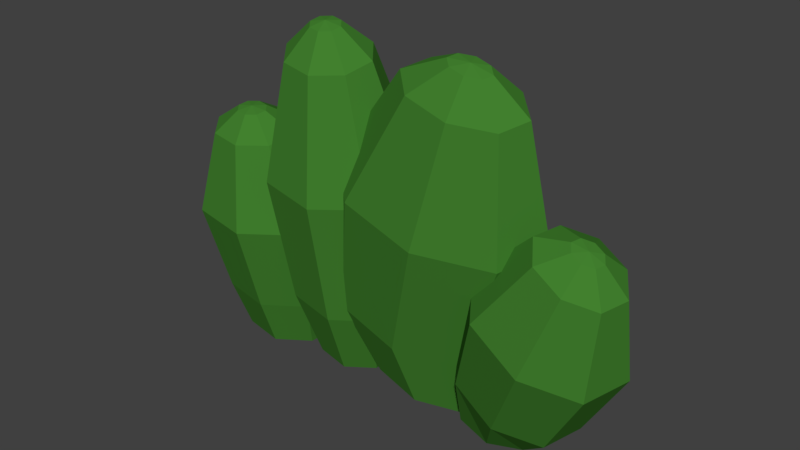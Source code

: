 # Source: Large_Bush.blend  (saved by Blender 2.78.0; exported with 4.5.12 LTS)
import bpy
from mathutils import Matrix  # noqa: F401  (used for matrix-valued properties, if any)

bpy.ops.wm.read_factory_settings(use_empty=True)
scene = bpy.context.scene
scene.name = 'Scene'

# ---- collections
col_collection_1 = bpy.data.collections.new('Collection 1'); scene.collection.children.link(col_collection_1)

# ---- materials (node trees are filled in below, after node groups)
mat_leaves = bpy.data.materials.new('Leaves')
mat_leaves.alpha_threshold = 0.0
mat_leaves.use_transparent_shadow = False
mat_leaves.diffuse_color = (0.05508, 0.2203, 0.02826, 1.0)
mat_leaves.roughness = 0.5

# ---- material node trees

# ---- world
world_world = bpy.data.worlds.new('World'); scene.world = world_world
world_world.use_nodes = True; world_world.node_tree.nodes.clear()
_N = world_world.node_tree.nodes; _L = world_world.node_tree.links
n0 = _N.new('ShaderNodeOutputWorld'); n0.name = 'World Output'; n0.location = (300, 300)
n1 = _N.new('ShaderNodeBackground'); n1.name = 'Background'; n1.location = (10, 300)
n1.inputs[0].default_value = (0.05088, 0.05088, 0.05088, 1.0)
_L.new(n1.outputs[0], n0.inputs[0])
n0.is_active_output = True
world_world.color = (0.05088, 0.05088, 0.05088)
world_world.use_sun_shadow = False
world_world.sun_shadow_jitter_overblur = 0.0
world_world.cycles.sampling_method = 'MANUAL'

# ---- meshes
me_sphere_016 = bpy.data.meshes.new('Sphere.016')
me_sphere_016.from_pydata([(-0.4547, 0.6068, -0.01498), (-0.4741, 0.4123, -0.125), (-0.4704, 0.1617, -0.1475), (-0.4657, 0.0177, -0.1497), (-0.4089, 0.6422, 0.05858), (-0.3675, 0.602, -0.001417), (-0.3202, 0.4039, -0.1011), (-0.3399, 0.1546, -0.1272), (-0.3585, 0.01183, -0.133), (-0.3916, 0.6378, 0.0794), (-0.3181, 0.5894, 0.05785), (-0.2329, 0.3817, 0.003576), (-0.266, 0.1358, -0.03846), (-0.2978, -0.00365, -0.06013), (-0.3977, 0.6332, 0.1041), (-0.3355, 0.5764, 0.1281), (-0.2636, 0.3587, 0.1276), (-0.2919, 0.1162, 0.06669), (-0.4315, 0.6438, 0.08719), (-0.4542, 0.6329, 0.1134), (-0.3191, -0.01967, 0.02628), (-0.4236, 0.6312, 0.1181), (-0.4094, 0.5706, 0.1682), (-0.4966, 0.5753, 0.1547), (-0.548, 0.3568, 0.1745), (-0.5331, 0.1146, 0.1064), (-0.5172, -0.02099, 0.05891), (-0.4716, 0.6373, 0.09257), (-0.546, 0.5879, 0.09538), (-0.6352, 0.379, 0.06983), (-0.607, 0.1335, 0.0177), (-0.3941, 0.3484, 0.1984), (-0.4026, 0.1075, 0.1267), (-0.41, -0.02685, 0.07558), (-0.578, -0.005508, -0.01398), (-0.4655, 0.6419, 0.0679), (-0.5286, 0.601, 0.02512), (-0.6046, 0.402, -0.05421), (-0.5811, 0.153, -0.08745), (-0.5567, 0.01051, -0.1004), (-0.4379, -0.01087, -0.03826), (-0.4395, 0.6439, 0.05382), (-0.2001, 0.8553, -0.01498), (-0.2246, 0.5843, -0.125), (-0.2275, 0.2345, -0.1475), (-0.2219, 0.02812, -0.1306), (-0.1534, 0.9039, 0.05858), (-0.113, 0.847, -0.001417), (-0.07088, 0.5696, -0.1011), (-0.09717, 0.2221, -0.1272), (-0.133, 0.01964, -0.1167), (-0.1361, 0.8974, 0.0794), (-0.06397, 0.8285, 0.05785), (0.01573, 0.537, 0.003576), (-0.02375, 0.1944, -0.03846), (-0.08292, 0.0007565, -0.05622), (-0.1423, 0.8911, 0.1041), (-0.08165, 0.8106, 0.1281), (-0.01549, 0.5055, 0.1276), (-0.05021, 0.1677, 0.06669), (-0.1759, 0.9065, 0.08719), (-0.1989, 0.8916, 0.1134), (-0.101, -0.01748, 0.01554), (-0.1684, 0.8887, 0.1181), (-0.1557, 0.8039, 0.1682), (-0.2428, 0.8122, 0.1547), (-0.3, 0.5082, 0.1745), (-0.2914, 0.17, 0.1064), (-0.2655, -0.01591, 0.04264), (-0.2162, 0.8981, 0.09257), (-0.2918, 0.8306, 0.09538), (-0.3866, 0.5408, 0.06983), (-0.3648, 0.1977, 0.0177), (-0.1463, 0.4935, 0.1984), (-0.1611, 0.1576, 0.1267), (-0.1766, -0.02438, 0.05649), (-0.3156, 0.002976, -0.01789), (-0.2099, 0.9044, 0.0679), (-0.2742, 0.8485, 0.02512), (-0.3553, 0.5724, -0.05421), (-0.3383, 0.2244, -0.08745), (-0.2976, 0.02121, -0.08965), (-0.1995, -0.006909, -0.03826), (-0.1839, 0.9068, 0.05382), (0.1757, 0.8501, -0.01498), (0.07152, 0.5902, -0.125), (-0.02398, 0.2488, -0.1475), (0.01263, 0.04698, -0.1345), (0.2519, 0.8878, 0.05858), (0.2917, 0.8236, -0.001417), (0.2763, 0.5435, -0.1011), (0.1496, 0.2092, -0.1272), (0.1361, 0.01883, -0.1201), (0.2736, 0.8778, 0.07939), (0.3535, 0.7952, 0.05785), (0.3853, 0.4933, 0.003576), (0.2421, 0.1666, -0.03846), (0.2018, -0.01142, -0.05702), (0.2635, 0.873, 0.1041), (0.3248, 0.7815, 0.1281), (0.3347, 0.4691, 0.1276), (0.1991, 0.1461, 0.06669), (0.2219, 0.8951, 0.08719), (0.1868, 0.8854, 0.1134), (0.1713, -0.02604, 0.01775), (0.2276, 0.8761, 0.1181), (0.2225, 0.7905, 0.1682), (0.1065, 0.8169, 0.1547), (-0.05072, 0.5317, 0.1745), (-0.1276, 0.1991, 0.1064), (-0.06107, 0.01168, 0.046), (0.1651, 0.8954, 0.09257), (0.04471, 0.8453, 0.09538), (-0.1597, 0.5818, 0.06983), (-0.22, 0.2417, 0.0177), (0.1541, 0.485, 0.1984), (0.04602, 0.1595, 0.1267), (0.0624, -0.01647, 0.06043), (-0.1268, 0.04193, -0.01708), (0.1752, 0.9002, 0.0679), (0.07339, 0.8591, 0.02512), (-0.1091, 0.6061, -0.05421), (-0.1771, 0.2622, -0.08745), (-0.09626, 0.05655, -0.09186), (-0.04924, 0.006717, -0.03826), (0.2111, 0.8971, 0.05382), (0.4881, 0.5464, -0.01498), (0.3926, 0.3759, -0.125), (0.2958, 0.1447, -0.1475), (0.2392, 0.001436, -0.1312), (0.5443, 0.5606, 0.05858), (0.5662, 0.5071, -0.001417), (0.5303, 0.3066, -0.1011), (0.4125, 0.086, -0.1272), (0.3268, -0.01801, -0.1172), (0.5584, 0.5496, 0.0794), (0.6064, 0.4759, 0.05785), (0.6014, 0.2514, 0.003576), (0.4728, 0.03917, -0.03846), (0.3747, -0.03904, -0.05633), (0.551, 0.5478, 0.1041), (0.5853, 0.4708, 0.1281), (0.5641, 0.2425, 0.1276), (0.4412, 0.03168, 0.06669), (0.5242, 0.5711, 0.08719), (0.499, 0.5701, 0.1134), (0.355, -0.04934, 0.01586), (0.5264, 0.5563, 0.1181), (0.5152, 0.4951, 0.1682), (0.4372, 0.5343, 0.1547), (0.3026, 0.3546, 0.1745), (0.2195, 0.1266, 0.1064), (0.1915, -0.02344, 0.04312), (0.4849, 0.5811, 0.09257), (0.3969, 0.5656, 0.09538), (0.2316, 0.4098, 0.06983), (0.1593, 0.1735, 0.0177), (0.4404, 0.2853, 0.1984), (0.3363, 0.06791, 0.1267), (0.2791, -0.04288, 0.05705), (0.1435, -0.002405, -0.01777), (0.4923, 0.5828, 0.0679), (0.418, 0.5706, 0.02512), (0.2689, 0.4186, -0.05421), (0.1909, 0.181, -0.08745), (0.1633, 0.007898, -0.08996), (0.2565, -0.02646, -0.03826), (0.5169, 0.5743, 0.05382)], [], [(16, 15, 22, 31), (26, 40, 33), (33, 32, 25, 26), (20, 17, 32, 33), (23, 22, 21, 19), (26, 25, 30, 34), (2, 1, 6, 7), (0, 41, 4, 5), (31, 22, 23, 24), (30, 29, 37, 38), (32, 31, 24, 25), (37, 36, 0, 1), (40, 39, 3), (4, 41, 18), (23, 19, 27, 28), (27, 19, 18), (40, 3, 8), (3, 2, 7, 8), (25, 24, 29, 30), (5, 4, 9, 10), (24, 23, 28, 29), (1, 0, 5, 6), (7, 6, 11, 12), (9, 4, 18), (28, 27, 35, 36), (34, 30, 38, 39), (10, 9, 14, 15), (40, 8, 13), (13, 12, 17, 20), (40, 26, 34), (35, 27, 18), (14, 9, 18), (38, 37, 1, 2), (8, 7, 12, 13), (6, 5, 10, 11), (11, 10, 15, 16), (29, 28, 36, 37), (40, 13, 20), (12, 11, 16, 17), (36, 35, 41, 0), (40, 20, 33), (39, 38, 2, 3), (40, 34, 39), (21, 14, 18), (19, 21, 18), (15, 14, 21, 22), (41, 35, 18), (17, 16, 31, 32), (58, 57, 64, 73), (68, 82, 75), (75, 74, 67, 68), (62, 59, 74, 75), (65, 64, 63, 61), (68, 67, 72, 76), (44, 43, 48, 49), (42, 83, 46, 47), (73, 64, 65, 66), (72, 71, 79, 80), (74, 73, 66, 67), (79, 78, 42, 43), (82, 81, 45), (46, 83, 60), (65, 61, 69, 70), (69, 61, 60), (82, 45, 50), (45, 44, 49, 50), (67, 66, 71, 72), (47, 46, 51, 52), (66, 65, 70, 71), (43, 42, 47, 48), (49, 48, 53, 54), (51, 46, 60), (70, 69, 77, 78), (76, 72, 80, 81), (52, 51, 56, 57), (82, 50, 55), (55, 54, 59, 62), (82, 68, 76), (77, 69, 60), (56, 51, 60), (80, 79, 43, 44), (50, 49, 54, 55), (48, 47, 52, 53), (53, 52, 57, 58), (71, 70, 78, 79), (82, 55, 62), (54, 53, 58, 59), (78, 77, 83, 42), (82, 62, 75), (81, 80, 44, 45), (82, 76, 81), (63, 56, 60), (61, 63, 60), (57, 56, 63, 64), (83, 77, 60), (59, 58, 73, 74), (100, 99, 106, 115), (110, 124, 117), (117, 116, 109, 110), (104, 101, 116, 117), (107, 106, 105, 103), (110, 109, 114, 118), (86, 85, 90, 91), (84, 125, 88, 89), (115, 106, 107, 108), (114, 113, 121, 122), (116, 115, 108, 109), (121, 120, 84, 85), (124, 123, 87), (88, 125, 102), (107, 103, 111, 112), (111, 103, 102), (124, 87, 92), (87, 86, 91, 92), (109, 108, 113, 114), (89, 88, 93, 94), (108, 107, 112, 113), (85, 84, 89, 90), (91, 90, 95, 96), (93, 88, 102), (112, 111, 119, 120), (118, 114, 122, 123), (94, 93, 98, 99), (124, 92, 97), (97, 96, 101, 104), (124, 110, 118), (119, 111, 102), (98, 93, 102), (122, 121, 85, 86), (92, 91, 96, 97), (90, 89, 94, 95), (95, 94, 99, 100), (113, 112, 120, 121), (124, 97, 104), (96, 95, 100, 101), (120, 119, 125, 84), (124, 104, 117), (123, 122, 86, 87), (124, 118, 123), (105, 98, 102), (103, 105, 102), (99, 98, 105, 106), (125, 119, 102), (101, 100, 115, 116), (142, 141, 148, 157), (152, 166, 159), (159, 158, 151, 152), (146, 143, 158, 159), (149, 148, 147, 145), (152, 151, 156, 160), (128, 127, 132, 133), (126, 167, 130, 131), (157, 148, 149, 150), (156, 155, 163, 164), (158, 157, 150, 151), (163, 162, 126, 127), (166, 165, 129), (130, 167, 144), (149, 145, 153, 154), (153, 145, 144), (166, 129, 134), (129, 128, 133, 134), (151, 150, 155, 156), (131, 130, 135, 136), (150, 149, 154, 155), (127, 126, 131, 132), (133, 132, 137, 138), (135, 130, 144), (154, 153, 161, 162), (160, 156, 164, 165), (136, 135, 140, 141), (166, 134, 139), (139, 138, 143, 146), (166, 152, 160), (161, 153, 144), (140, 135, 144), (164, 163, 127, 128), (134, 133, 138, 139), (132, 131, 136, 137), (137, 136, 141, 142), (155, 154, 162, 163), (166, 139, 146), (138, 137, 142, 143), (162, 161, 167, 126), (166, 146, 159), (165, 164, 128, 129), (166, 160, 165), (147, 140, 144), (145, 147, 144), (141, 140, 147, 148), (167, 161, 144), (143, 142, 157, 158)])
_uv = me_sphere_016.uv_layers.new(name='UVMap')
_uv.uv.foreach_set('vector', [0.8943, 0.6324, 0.8791, 0.5193, 0.9034, 0.5217, 0.9372, 0.6366, 0.0916, 0.9474, 0.1409, 0.9199, 0.1202, 0.9826, 0.8306, 0.5193, 0.8329, 0.6005, 0.7823, 0.601, 0.789, 0.5198, 0.8876, 0.8573, 0.8913, 0.7754, 0.9277, 0.779, 0.9175, 0.8603, 0.4614, 0.9519, 0.4382, 0.9802, 0.432, 0.9428, 0.4401, 0.9329, 0.789, 0.5198, 0.7823, 0.601, 0.7432, 0.6016, 0.7568, 0.5202, 0.829, 0.2644, 0.8155, 0.121, 0.8753, 0.1203, 0.8796, 0.2638, 0.4054, 0.8776, 0.4205, 0.9068, 0.4123, 0.9167, 0.3822, 0.9059, 0.8329, 0.7439, 0.8124, 0.8658, 0.7786, 0.8662, 0.7732, 0.7445, 0.5181, 0.8243, 0.5024, 0.6843, 0.5637, 0.6801, 0.5701, 0.8207, 0.8329, 0.6005, 0.8329, 0.7439, 0.7732, 0.7445, 0.7823, 0.601, 0.5637, 0.6801, 0.5395, 0.5577, 0.5632, 0.5535, 0.6055, 0.6726, 0.1409, 0.9199, 0.1202, 0.8581, 0.1607, 0.8563, 0.4123, 0.9167, 0.4205, 0.9068, 0.4268, 0.9243, 0.4614, 0.9519, 0.4401, 0.9329, 0.4401, 0.9182, 0.4614, 0.9101, 0.4401, 0.9182, 0.4401, 0.9329, 0.4268, 0.9243, 0.1409, 0.9199, 0.1607, 0.8563, 0.1893, 0.8915, 0.839, 0.3458, 0.829, 0.2644, 0.8796, 0.2638, 0.8806, 0.3453, 0.7823, 0.601, 0.7732, 0.7445, 0.7271, 0.7452, 0.7432, 0.6016, 0.3822, 0.9059, 0.4123, 0.9167, 0.4123, 0.9314, 0.3822, 0.9476, 0.7732, 0.7445, 0.7786, 0.8662, 0.7525, 0.8665, 0.7271, 0.7452, 0.8155, 0.121, 0.8245, 0.0004149, 0.8584, 0.0, 0.8753, 0.1203, 0.8796, 0.2638, 0.8753, 0.1203, 0.9213, 0.121, 0.9186, 0.2644, 0.4123, 0.9314, 0.4123, 0.9167, 0.4268, 0.9243, 0.5047, 0.5601, 0.5127, 0.5283, 0.5249, 0.5275, 0.5395, 0.5577, 0.5288, 0.9029, 0.5181, 0.8243, 0.5701, 0.8207, 0.5715, 0.9, 0.3822, 0.9476, 0.4123, 0.9314, 0.4205, 0.9422, 0.4054, 0.9784, 0.1409, 0.9199, 0.1893, 0.8915, 0.1893, 0.943, 0.8449, 0.8603, 0.8393, 0.779, 0.8913, 0.7754, 0.8876, 0.8573, 0.1409, 0.9199, 0.0916, 0.9474, 0.0916, 0.8959, 0.432, 0.9074, 0.4401, 0.9182, 0.4268, 0.9243, 0.4205, 0.9422, 0.4123, 0.9314, 0.4268, 0.9243, 0.5701, 0.8207, 0.5637, 0.6801, 0.6055, 0.6726, 0.6055, 0.8144, 0.8806, 0.3453, 0.8796, 0.2638, 0.9186, 0.2644, 0.9126, 0.3458, 0.8753, 0.1203, 0.8584, 0.0, 0.8844, 0.0004144, 0.9213, 0.121, 0.8329, 0.6366, 0.8443, 0.5217, 0.8791, 0.5193, 0.8943, 0.6324, 0.5024, 0.6843, 0.5047, 0.5601, 0.5395, 0.5577, 0.5637, 0.6801, 0.1409, 0.9199, 0.1893, 0.943, 0.1607, 0.9808, 0.8393, 0.779, 0.8329, 0.6366, 0.8943, 0.6324, 0.8913, 0.7754, 0.4382, 0.8793, 0.432, 0.9074, 0.4205, 0.9068, 0.4054, 0.8776, 0.1409, 0.9199, 0.1607, 0.9808, 0.1202, 0.9826, 0.5715, 0.9, 0.5701, 0.8207, 0.6055, 0.8144, 0.6006, 0.8948, 0.1409, 0.9199, 0.0916, 0.8959, 0.1202, 0.8581, 0.432, 0.9428, 0.4205, 0.9422, 0.4268, 0.9243, 0.4401, 0.9329, 0.432, 0.9428, 0.4268, 0.9243, 0.4054, 0.9784, 0.4205, 0.9422, 0.432, 0.9428, 0.4382, 0.9802, 0.4205, 0.9068, 0.432, 0.9074, 0.4268, 0.9243, 0.8913, 0.7754, 0.8943, 0.6324, 0.9372, 0.6366, 0.9277, 0.779, 0.7724, 0.1612, 0.7485, 0.0002288, 0.773, 0.003149, 0.8155, 0.1663, 0.7271, 0.9437, 0.7682, 0.9208, 0.7509, 0.9735, 0.5339, 0.5275, 0.5183, 0.4188, 0.5685, 0.4086, 0.5681, 0.5206, 0.7768, 0.4685, 0.779, 0.3564, 0.8155, 0.3608, 0.8017, 0.4715, 0.5425, 0.04225, 0.509, 0.04904, 0.5201, 0.004876, 0.5319, 0.002494, 0.5681, 0.5206, 0.5685, 0.4086, 0.6071, 0.398, 0.5945, 0.5133, 0.5024, 0.1288, 0.5024, 0.3292, 0.4429, 0.3194, 0.4519, 0.1204, 0.4822, 0.4915, 0.468, 0.526, 0.4562, 0.524, 0.4485, 0.486, 0.5024, 0.2226, 0.509, 0.04904, 0.5425, 0.04225, 0.5615, 0.2106, 0.6228, 0.4108, 0.6071, 0.2163, 0.6686, 0.2052, 0.675, 0.4014, 0.5183, 0.4188, 0.5024, 0.2226, 0.5615, 0.2106, 0.5685, 0.4086, 0.6686, 0.2052, 0.6441, 0.04011, 0.6677, 0.03457, 0.7103, 0.1954, 0.7682, 0.9208, 0.7509, 0.8681, 0.7845, 0.8665, 0.1679, 0.5178, 0.176, 0.5077, 0.1824, 0.5251, 0.5425, 0.04225, 0.5319, 0.002494, 0.5409, 0.0, 0.5683, 0.03515, 0.1957, 0.5193, 0.1957, 0.5343, 0.1824, 0.5251, 0.7682, 0.9208, 0.7845, 0.8665, 0.8083, 0.8963, 0.4958, 0.01269, 0.5024, 0.1288, 0.4519, 0.1204, 0.4614, 0.006984, 0.5685, 0.4086, 0.5615, 0.2106, 0.6071, 0.1981, 0.6071, 0.398, 0.1373, 0.5098, 0.1679, 0.5178, 0.1679, 0.5328, 0.1373, 0.5525, 0.5615, 0.2106, 0.5425, 0.04225, 0.5683, 0.03515, 0.6071, 0.1981, 0.5024, 0.3292, 0.4822, 0.4915, 0.4485, 0.486, 0.4429, 0.3194, 0.4519, 0.1204, 0.4429, 0.3194, 0.3973, 0.3073, 0.4133, 0.1102, 0.1679, 0.5328, 0.1679, 0.5178, 0.1824, 0.5251, 0.6092, 0.04637, 0.6171, 0.004145, 0.6293, 0.001947, 0.6441, 0.04011, 0.6367, 0.5193, 0.6228, 0.4108, 0.675, 0.4014, 0.6723, 0.5129, 0.1373, 0.5525, 0.1679, 0.5328, 0.176, 0.5439, 0.1605, 0.5839, 0.7682, 0.9208, 0.8083, 0.8963, 0.8083, 0.94, 0.7408, 0.4683, 0.7263, 0.3561, 0.779, 0.3564, 0.7768, 0.4685, 0.7682, 0.9208, 0.7271, 0.9437, 0.7271, 0.9001, 0.1875, 0.5083, 0.1957, 0.5193, 0.1824, 0.5251, 0.176, 0.5439, 0.1679, 0.5328, 0.1824, 0.5251, 0.675, 0.4014, 0.6686, 0.2052, 0.7103, 0.1954, 0.7103, 0.3931, 0.4614, 0.006984, 0.4519, 0.1204, 0.4133, 0.1102, 0.435, 0.0, 0.4429, 0.3194, 0.4485, 0.486, 0.4227, 0.4791, 0.3973, 0.3073, 0.7103, 0.1608, 0.7133, 0.0, 0.7485, 0.0002288, 0.7724, 0.1612, 0.6071, 0.2163, 0.6092, 0.04637, 0.6441, 0.04011, 0.6686, 0.2052, 0.7682, 0.9208, 0.8083, 0.94, 0.7845, 0.9719, 0.7263, 0.3561, 0.7103, 0.1608, 0.7724, 0.1612, 0.779, 0.3564, 0.6441, 0.04011, 0.6293, 0.001947, 0.6376, 0.0, 0.6677, 0.03457, 0.7682, 0.9208, 0.7845, 0.9719, 0.7509, 0.9735, 0.6723, 0.5129, 0.675, 0.4014, 0.7103, 0.3931, 0.6964, 0.5072, 0.7682, 0.9208, 0.7271, 0.9001, 0.7509, 0.8681, 0.1875, 0.5445, 0.176, 0.5439, 0.1824, 0.5251, 0.1957, 0.5343, 0.1875, 0.5445, 0.1824, 0.5251, 0.1605, 0.5839, 0.176, 0.5439, 0.1875, 0.5445, 0.1933, 0.5856, 0.176, 0.5077, 0.1875, 0.5083, 0.1824, 0.5251, 0.779, 0.3564, 0.7724, 0.1612, 0.8155, 0.1663, 0.8155, 0.3608, 0.1986, 0.2979, 0.151, 0.4662, 0.1174, 0.4668, 0.1394, 0.2989, 0.0, 0.8959, 0.03956, 0.8919, 6.702e-08, 0.9544, 0.1629, 0.0006163, 0.1392, 0.1031, 0.06942, 0.1056, 0.1133, 0.00241, 0.1986, 0.0, 0.1894, 0.1023, 0.1392, 0.1031, 0.1629, 0.0006163, 0.07082, 0.4685, 0.1174, 0.4668, 0.1019, 0.5071, 0.08548, 0.5077, 0.1133, 0.00241, 0.06942, 0.1056, 0.02104, 0.1083, 0.0789, 0.00433, 0.2701, 0.3987, 0.2579, 0.2015, 0.3402, 0.2041, 0.3398, 0.401, 0.2697, 0.03715, 0.2829, 0.0, 0.2993, 0.0005324, 0.3163, 0.03867, 0.1394, 0.2989, 0.1174, 0.4668, 0.07082, 0.4685, 0.05707, 0.3019, 1.0, 0.6289, 1.0, 0.8272, 0.9372, 0.8305, 0.9468, 0.6317, 0.1392, 0.1031, 0.1394, 0.2989, 0.05707, 0.3019, 0.06942, 0.1056, 0.1986, 0.2019, 0.2361, 0.03738, 0.2697, 0.03715, 0.2579, 0.2015, 0.03956, 0.8919, 0.06477, 0.8588, 0.0916, 0.9019, 0.2246, 0.9401, 0.2246, 0.9208, 0.2395, 0.9294, 0.2847, 0.9002, 0.2549, 0.9188, 0.246, 0.9057, 0.2595, 0.8628, 0.246, 0.9057, 0.2549, 0.9188, 0.2395, 0.9294, 0.03956, 0.8919, 0.0916, 0.9019, 0.0916, 0.9604, 0.3133, 0.5032, 0.2701, 0.3987, 0.3398, 0.401, 0.3629, 0.5048, 0.06942, 0.1056, 0.05707, 0.3019, 0.0, 0.3051, 0.02104, 0.1083, 0.1986, 0.9608, 0.2246, 0.9401, 0.2335, 0.9533, 0.2239, 0.9982, 0.05707, 0.3019, 0.07082, 0.4685, 0.03849, 0.4703, 0.0, 0.3051, 0.2579, 0.2015, 0.2697, 0.03715, 0.3163, 0.03867, 0.3402, 0.2041, 0.3398, 0.401, 0.3402, 0.2041, 0.3973, 0.2083, 0.3883, 0.4046, 0.2335, 0.9533, 0.2246, 0.9401, 0.2395, 0.9294, 0.2595, 0.8628, 0.246, 0.9057, 0.2335, 0.9065, 0.2239, 0.8651, 0.99, 0.5193, 1.0, 0.6289, 0.9468, 0.6317, 0.9521, 0.5213, 0.2239, 0.9982, 0.2335, 0.9533, 0.246, 0.9525, 0.2595, 0.9959, 0.03956, 0.8919, 0.0916, 0.9604, 0.06477, 1.0, 0.9355, 0.4684, 0.9308, 0.3652, 0.9841, 0.3682, 0.9734, 0.4705, 0.03956, 0.8919, 0.0, 0.8959, 0.02683, 0.8563, 0.2335, 0.9065, 0.246, 0.9057, 0.2395, 0.9294, 0.246, 0.9525, 0.2335, 0.9533, 0.2395, 0.9294, 0.2199, 0.3991, 0.1986, 0.2019, 0.2579, 0.2015, 0.2701, 0.3987, 0.3629, 0.5048, 0.3398, 0.401, 0.3883, 0.4046, 0.3973, 0.5073, 0.3402, 0.2041, 0.3163, 0.03867, 0.3487, 0.04104, 0.3973, 0.2083, 0.9213, 0.1695, 0.9307, 0.0, 0.9663, 0.001984, 0.9841, 0.173, 1.0, 0.8272, 0.9832, 0.988, 0.9476, 0.9899, 0.9372, 0.8305, 0.03956, 0.8919, 0.06477, 1.0, 0.02683, 0.9975, 0.9308, 0.3652, 0.9213, 0.1695, 0.9841, 0.173, 0.9841, 0.3682, 0.2239, 0.8651, 0.2335, 0.9065, 0.2246, 0.9208, 0.1986, 0.9057, 0.03956, 0.8919, 0.02683, 0.9975, 6.702e-08, 0.9544, 0.2775, 0.5034, 0.2199, 0.3991, 0.2701, 0.3987, 0.3133, 0.5032, 0.03956, 0.8919, 0.02683, 0.8563, 0.06477, 0.8588, 0.2549, 0.9382, 0.246, 0.9525, 0.2395, 0.9294, 0.2549, 0.9188, 0.2549, 0.9382, 0.2395, 0.9294, 0.2595, 0.9959, 0.246, 0.9525, 0.2549, 0.9382, 0.2847, 0.9553, 0.2246, 0.9208, 0.2335, 0.9065, 0.2395, 0.9294, 0.1894, 0.1023, 0.1986, 0.2979, 0.1394, 0.2989, 0.1392, 0.1031, 0.03185, 0.7091, 0.07756, 0.8257, 0.05952, 0.845, 0.0, 0.7433, 0.2847, 0.9378, 0.3256, 0.9153, 0.3089, 0.9684, 0.3, 0.8551, 0.2748, 0.7853, 0.3226, 0.7545, 0.3346, 0.8458, 0.2771, 0.8628, 0.2425, 0.8116, 0.2748, 0.7853, 0.3, 0.8551, 0.6864, 0.9469, 0.6627, 0.9772, 0.6506, 0.9449, 0.6589, 0.9343, 0.6094, 0.8509, 0.6071, 0.7565, 0.6492, 0.7534, 0.6361, 0.8549, 0.4163, 0.7872, 0.4353, 0.6515, 0.494, 0.6821, 0.4661, 0.8132, 0.6307, 0.8737, 0.6394, 0.9086, 0.6311, 0.9192, 0.6071, 0.904, 0.2367, 0.6549, 0.2219, 0.5394, 0.2538, 0.5188, 0.2931, 0.6186, 0.6492, 0.7534, 0.6685, 0.614, 0.7271, 0.6348, 0.6989, 0.771, 0.2748, 0.7853, 0.2367, 0.6549, 0.2931, 0.6186, 0.3226, 0.7545, 0.395, 0.6254, 0.4463, 0.526, 0.4691, 0.5408, 0.4353, 0.6515, 0.3256, 0.9153, 0.3089, 0.8631, 0.343, 0.8628, 0.6311, 0.9192, 0.6394, 0.9086, 0.6448, 0.9269, 0.6864, 0.9469, 0.6589, 0.9343, 0.659, 0.9192, 0.6868, 0.904, 0.659, 0.9192, 0.6589, 0.9343, 0.6448, 0.9269, 0.3256, 0.9153, 0.343, 0.8628, 0.3671, 0.8935, 0.4094, 0.8682, 0.4163, 0.7872, 0.4661, 0.8132, 0.4445, 0.874, 0.6071, 0.7565, 0.6188, 0.6176, 0.6685, 0.614, 0.6492, 0.7534, 0.1373, 0.8082, 0.1206, 0.8502, 0.111, 0.851, 0.1098, 0.8104, 0.2931, 0.6186, 0.2538, 0.5188, 0.2774, 0.5073, 0.3346, 0.5983, 0.4353, 0.6515, 0.4691, 0.5408, 0.5024, 0.5581, 0.494, 0.6821, 0.09566, 0.5537, 0.1373, 0.6783, 0.08871, 0.6822, 0.05448, 0.5571, 0.6309, 0.9343, 0.6311, 0.9192, 0.6448, 0.9269, 0.6868, 0.904, 0.659, 0.9192, 0.6509, 0.9086, 0.6637, 0.8737, 0.6361, 0.8549, 0.6492, 0.7534, 0.6989, 0.771, 0.6709, 0.8644, 0.1098, 0.8104, 0.111, 0.851, 0.09964, 0.8563, 0.07756, 0.8257, 0.3256, 0.9153, 0.3671, 0.8935, 0.3671, 0.9371, 0.03859, 0.5077, 0.05448, 0.5571, 0.006269, 0.5799, 0.004659, 0.5208, 0.3256, 0.9153, 0.2847, 0.9378, 0.2847, 0.8941, 0.6509, 0.9086, 0.659, 0.9192, 0.6448, 0.9269, 0.639, 0.9449, 0.6309, 0.9343, 0.6448, 0.9269, 0.3822, 0.7652, 0.395, 0.6254, 0.4353, 0.6515, 0.4163, 0.7872, 0.4445, 0.874, 0.4661, 0.8132, 0.5024, 0.8279, 0.4709, 0.8776, 0.1373, 0.6783, 0.1373, 0.8082, 0.1098, 0.8104, 0.08871, 0.6822, 0.08871, 0.6822, 0.1098, 0.8104, 0.07756, 0.8257, 0.03185, 0.7091, 0.6685, 0.614, 0.6934, 0.5193, 0.7266, 0.5311, 0.7271, 0.6348, 0.3256, 0.9153, 0.3671, 0.9371, 0.343, 0.9682, 0.05448, 0.5571, 0.08871, 0.6822, 0.03185, 0.7091, 0.006269, 0.5799, 0.6637, 0.8737, 0.6509, 0.9086, 0.6394, 0.9086, 0.6307, 0.8737, 0.3256, 0.9153, 0.343, 0.9682, 0.3089, 0.9684, 0.6709, 0.8644, 0.6989, 0.771, 0.7271, 0.7991, 0.6934, 0.8737, 0.3256, 0.9153, 0.2847, 0.8941, 0.3089, 0.8631, 0.6506, 0.9449, 0.639, 0.9449, 0.6448, 0.9269, 0.6589, 0.9343, 0.6506, 0.9449, 0.6448, 0.9269, 0.6297, 0.9772, 0.639, 0.9449, 0.6506, 0.9449, 0.6627, 0.9772, 0.6394, 0.9086, 0.6509, 0.9086, 0.6448, 0.9269, 0.2425, 0.8116, 0.1986, 0.686, 0.2367, 0.6549, 0.2748, 0.7853])
me_sphere_016.materials.append(mat_leaves)
me_sphere_016.use_remesh_preserve_volume = False
me_sphere_016.use_remesh_preserve_attributes = False
me_sphere_016.use_mirror_vertex_groups = False
me_sphere_016.update()

# ---- objects
ob_large_bush = bpy.data.objects.new('Large Bush', me_sphere_016)

# ---- transforms, parenting, visibility, modifiers, constraints
ob_large_bush.location = (0.0, 0.0, 0.0)
ob_large_bush.rotation_euler = (1.571, -0.0, 0.0)
ob_large_bush.lineart.crease_threshold = 0.0

# ---- collection membership
col_collection_1.objects.link(ob_large_bush)

# ---- scene / render settings (as saved in the file)
scene.frame_start = 1; scene.frame_end = 250; scene.frame_set(1)
scene.render.engine = 'BLENDER_EEVEE_NEXT'
scene.render.resolution_percentage = 50
scene.render.dither_intensity = 0.0
scene.cycles.use_denoising = False
scene.cycles.samples = 128
scene.cycles.sampling_pattern = 'TABULATED_SOBOL'
scene.cycles.light_sampling_threshold = 0.0
scene.cycles.use_adaptive_sampling = False
scene.cycles.use_light_tree = False
scene.cycles.blur_glossy = 0.0
scene.cycles.sample_clamp_indirect = 0.0
scene.view_settings.view_transform = 'Standard'
bpy.context.view_layer.update()

# ---- added for rendering (the .blend has no active camera and no usable light): camera, sun
cam_auto = bpy.data.cameras.new('AutoCamera')
cam_auto.lens = 50.0
cam_auto.sensor_width = 36.0
cam_auto.clip_end = 1000.0
ob_auto_camera = bpy.data.objects.new('AutoCamera', cam_auto)
scene.collection.objects.link(ob_auto_camera)
ob_auto_camera.location = (1.47085, -1.80668, 1.61693)
ob_auto_camera.rotation_euler = (1.09748, -7.21219e-08, 0.694738)
scene.camera = ob_auto_camera
light_auto_sun = bpy.data.lights.new('AutoSun', 'SUN')
light_auto_sun.energy = 3.0
light_auto_sun.angle = 0.0523599
ob_auto_sun = bpy.data.objects.new('AutoSun', light_auto_sun)
scene.collection.objects.link(ob_auto_sun)
ob_auto_sun.rotation_euler = (0.872665, 0.174533, 0.523599)
bpy.context.view_layer.update()
